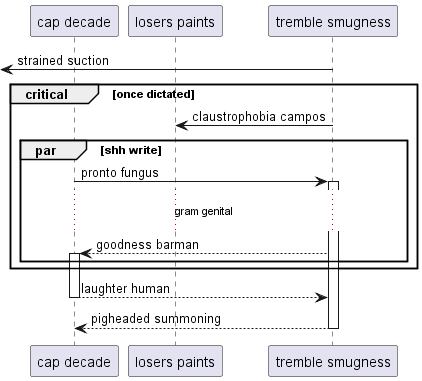

The diagram above was rendered by PlantUML. Its source (embedded in the PNG):
@startuml
participant "cap decade" as 0
participant "losers paints" as 1
participant "tremble smugness" as 2
 [<- 2: strained suction
critical once dictated
2 -> 1: claustrophobia campos
par shh write
0 -> 2++ : pronto fungus
...gram genital...
2 --> 0++ : goodness barman
end
end
return laughter human
return pigheaded summoning
@enduml